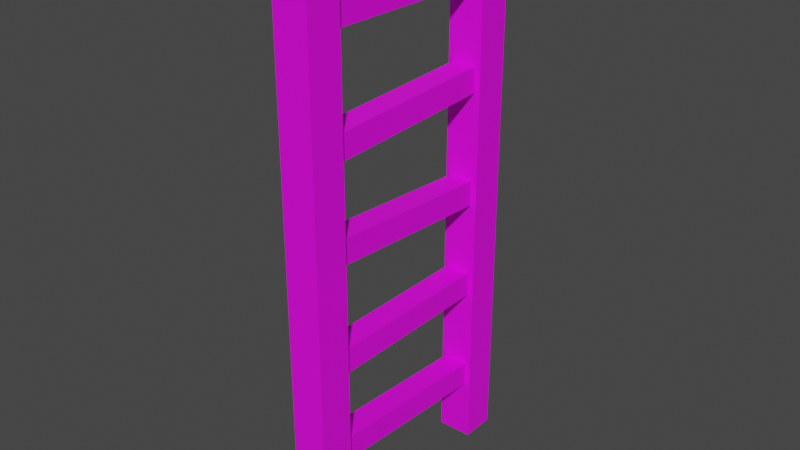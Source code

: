 # Source: ladder.blend  (saved by Blender 3.6.13; exported with 4.5.12 LTS)
import bpy
from mathutils import Matrix  # noqa: F401  (used for matrix-valued properties, if any)

bpy.ops.wm.read_factory_settings(use_empty=True)
scene = bpy.context.scene
scene.name = 'Scene'

# ---- images (referenced by path relative to the original .blend; pixels are not part of the script)
import os
ASSET_DIR = os.environ.get("B2B_ASSET_DIR", "")  # directory of the original .blend (textures are referenced by path, not embedded)
HERE = os.path.dirname(os.path.abspath(__file__))  # packed textures are extracted next to this script under _unpacked/

def load_image(name, relpath, width, height, colorspace="sRGB"):
    """Load a texture the original file referenced (path relative to the .blend, or extracted next to this script)."""
    p = next((c for c in (os.path.join(HERE, relpath), os.path.join(ASSET_DIR, relpath)) if relpath and os.path.exists(c)), "")
    if p:
        img = bpy.data.images.load(p, check_existing=True)
        img.name = name
    else:  # same state as the original file: an image datablock whose file is absent (Cycles renders it pink)
        img = bpy.data.images.new(name, width, height)
        img.source = "FILE"
        img.filepath = "//" + (relpath or name)
    img.colorspace_settings.name = colorspace
    return img
img_ladder = load_image('ladder', 'ladder.png', 1024, 1024, 'sRGB')

# ---- materials (node trees are filled in below, after node groups)
mat_ladder = bpy.data.materials.new('ladder')
mat_ladder.use_transparent_shadow = False

# ---- material node trees
mat_ladder.use_nodes = True; mat_ladder.node_tree.nodes.clear()
_N = mat_ladder.node_tree.nodes; _L = mat_ladder.node_tree.links
n0 = _N.new('ShaderNodeBsdfPrincipled'); n0.name = 'Principled BSDF'; n0.location = (10, 300)
n0.distribution = 'GGX'
n0.subsurface_method = 'RANDOM_WALK_SKIN'
n0.inputs[3].default_value = 1.45
n0.inputs[27].default_value = (0.0, 0.0, 0.0, 1.0)
n0.inputs[28].default_value = 1.0
n1 = _N.new('ShaderNodeOutputMaterial'); n1.name = 'Material Output'; n1.location = (300, 300)
n2 = _N.new('ShaderNodeTexImage'); n2.name = 'Image Texture'; n2.location = (-280, 280)
n2.image = img_ladder
_L.new(n0.outputs[0], n1.inputs[0])
_L.new(n2.outputs[0], n0.inputs[0])
n1.is_active_output = True

# ---- world
world_world = bpy.data.worlds.new('World'); scene.world = world_world
world_world.use_nodes = True; world_world.node_tree.nodes.clear()
_N = world_world.node_tree.nodes; _L = world_world.node_tree.links
n0 = _N.new('ShaderNodeOutputWorld'); n0.name = 'World Output'; n0.location = (300, 300)
n1 = _N.new('ShaderNodeBackground'); n1.name = 'Background'; n1.location = (10, 300)
n1.inputs[0].default_value = (0.05088, 0.05088, 0.05088, 1.0)
_L.new(n1.outputs[0], n0.inputs[0])
n0.is_active_output = True
world_world.color = (0.05088, 0.05088, 0.05088)
world_world.use_sun_shadow = False
world_world.sun_shadow_jitter_overblur = 0.0

# ---- meshes
me_cube_002 = bpy.data.meshes.new('Cube.002')
me_cube_002.from_pydata([(-0.09774, -0.6977, -0.03317), (-0.09774, -0.6977, 3.062), (-0.09774, -0.5023, -0.03317), (-0.09774, -0.5023, 3.062), (0.09774, -0.6977, -0.03317), (0.09774, -0.6977, 3.062), (0.09774, -0.5023, -0.03317), (0.09774, -0.5023, 3.062), (-0.09774, 0.5023, -0.03317), (-0.09774, 0.5023, 3.062), (-0.09774, 0.6977, -0.03317), (-0.09774, 0.6977, 3.062), (0.09774, 0.5023, -0.03317), (0.09774, 0.5023, 3.062), (0.09774, 0.6977, -0.03317), (0.09774, 0.6977, 3.062), (-0.06909, -0.5741, 0.5275), (-0.06909, -0.583, 0.3896), (0.06909, -0.5741, 0.5275), (0.06909, -0.583, 0.3896), (-0.06909, 0.618, 0.4509), (-0.06909, 0.6091, 0.313), (0.06909, 0.6091, 0.313), (0.06909, 0.618, 0.4509), (-0.06909, -0.5798, 1.05), (-0.06909, -0.5798, 0.9113), (0.06909, -0.5798, 1.05), (0.06909, -0.5798, 0.9113), (-0.06909, 0.6148, 1.05), (-0.06909, 0.6148, 0.9113), (0.06909, 0.6148, 0.9113), (0.06909, 0.6148, 1.05), (-0.06909, -0.5749, 1.657), (-0.06909, -0.5828, 1.519), (0.06909, -0.5749, 1.657), (0.06909, -0.5828, 1.519), (-0.06909, 0.6178, 1.589), (-0.06909, 0.6098, 1.451), (0.06909, 0.6098, 1.451), (0.06909, 0.6178, 1.589), (-0.06909, -0.5824, 2.171), (-0.06909, -0.5759, 2.033), (0.06909, -0.5824, 2.171), (0.06909, -0.5759, 2.033), (-0.06909, 0.6109, 2.227), (-0.06909, 0.6174, 2.089), (0.06909, 0.6174, 2.089), (0.06909, 0.6109, 2.227), (-0.06909, -0.5798, 2.787), (-0.06909, -0.5798, 2.648), (0.06909, -0.5798, 2.787), (0.06909, -0.5798, 2.648), (-0.06909, 0.6148, 2.787), (-0.06909, 0.6148, 2.648), (0.06909, 0.6148, 2.648), (0.06909, 0.6148, 2.787)], [], [(0, 1, 3, 2), (2, 3, 7, 6), (6, 7, 5, 4), (4, 5, 1, 0), (2, 6, 4, 0), (7, 3, 1, 5), (8, 9, 11, 10), (10, 11, 15, 14), (14, 15, 13, 12), (12, 13, 9, 8), (10, 14, 12, 8), (15, 11, 9, 13), (27, 25, 29, 30), (24, 26, 31, 28), (16, 18, 23, 20), (19, 17, 21, 22), (18, 19, 22, 23), (17, 16, 20, 21), (26, 27, 30, 31), (25, 24, 28, 29), (35, 33, 37, 38), (32, 34, 39, 36), (34, 35, 38, 39), (33, 32, 36, 37), (43, 41, 45, 46), (40, 42, 47, 44), (42, 43, 46, 47), (41, 40, 44, 45), (51, 49, 53, 54), (48, 50, 55, 52), (50, 51, 54, 55), (49, 48, 52, 53)])
_uv = me_cube_002.uv_layers.new(name='UVMap')
_uv.uv.foreach_set('vector', [0.3259, 0.08376, 0.3259, 0.9317, 0.2723, 0.9317, 0.2723, 0.08376, 0.4865, 0.08376, 0.4865, 0.9317, 0.433, 0.9317, 0.433, 0.08376, 0.433, 0.08376, 0.433, 0.9317, 0.3794, 0.9317, 0.3794, 0.08376, 0.3794, 0.08376, 0.3794, 0.9317, 0.3259, 0.9317, 0.3259, 0.08376, 0.433, 0.03022, 0.433, 0.08376, 0.3794, 0.08376, 0.3794, 0.03022, 0.433, 0.9317, 0.433, 0.9852, 0.3794, 0.9852, 0.3794, 0.9317, 0.2257, 0.08361, 0.2257, 0.9203, 0.1729, 0.9203, 0.1729, 0.08361, 0.1729, 0.08361, 0.1729, 0.9203, 0.12, 0.9203, 0.12, 0.08361, 0.12, 0.08361, 0.12, 0.9203, 0.0672, 0.9203, 0.0672, 0.08361, 0.0672, 0.08361, 0.0672, 0.9203, 0.01436, 0.9203, 0.01436, 0.08361, 0.12, 0.03078, 0.12, 0.08361, 0.0672, 0.08361, 0.0672, 0.03078, 0.12, 0.9203, 0.12, 0.9731, 0.0672, 0.9731, 0.0672, 0.9203, 0.6655, 0.992, 0.5575, 0.992, 0.5575, 0.05814, 0.6655, 0.05814, 0.8815, 0.992, 0.7735, 0.992, 0.7735, 0.05814, 0.8815, 0.05814, 0.8815, 0.992, 0.7735, 0.992, 0.7735, 0.05814, 0.8815, 0.05814, 0.6655, 0.992, 0.5575, 0.992, 0.5575, 0.05814, 0.6655, 0.05814, 0.7735, 0.992, 0.6655, 0.992, 0.6655, 0.05814, 0.7735, 0.05814, 0.9895, 0.992, 0.8815, 0.992, 0.8815, 0.05814, 0.9895, 0.05814, 0.7735, 0.992, 0.6655, 0.992, 0.6655, 0.05814, 0.7735, 0.05814, 0.9895, 0.992, 0.8815, 0.992, 0.8815, 0.05814, 0.9895, 0.05814, 0.6655, 0.992, 0.5575, 0.992, 0.5575, 0.05814, 0.6655, 0.05814, 0.8815, 0.992, 0.7735, 0.992, 0.7735, 0.05814, 0.8815, 0.05814, 0.7735, 0.992, 0.6655, 0.992, 0.6655, 0.05814, 0.7735, 0.05814, 0.9895, 0.992, 0.8815, 0.992, 0.8815, 0.05814, 0.9895, 0.05814, 0.6655, 0.992, 0.5575, 0.992, 0.5575, 0.05814, 0.6655, 0.05814, 0.8815, 0.992, 0.7735, 0.992, 0.7735, 0.05814, 0.8815, 0.05814, 0.7735, 0.992, 0.6655, 0.992, 0.6655, 0.05814, 0.7735, 0.05814, 0.9895, 0.992, 0.8815, 0.992, 0.8815, 0.05814, 0.9895, 0.05814, 0.6655, 0.992, 0.5575, 0.992, 0.5575, 0.05814, 0.6655, 0.05814, 0.8815, 0.992, 0.7735, 0.992, 0.7735, 0.05814, 0.8815, 0.05814, 0.7735, 0.992, 0.6655, 0.992, 0.6655, 0.05814, 0.7735, 0.05814, 0.9895, 0.992, 0.8815, 0.992, 0.8815, 0.05814, 0.9895, 0.05814])
me_cube_002.materials.append(mat_ladder)
me_cube_002.update()

# ---- objects
ob_ladder = bpy.data.objects.new('ladder', me_cube_002)

# ---- transforms, parenting, visibility, modifiers, constraints
ob_ladder.location = (0.0, 0.0, 0.0)

# ---- collection membership
scene.collection.objects.link(ob_ladder)

# ---- scene / render settings (as saved in the file)
scene.frame_start = 1; scene.frame_end = 250; scene.frame_set(1)
scene.render.engine = 'BLENDER_EEVEE_NEXT'
scene.cycles.sampling_pattern = 'TABULATED_SOBOL'
scene.view_settings.view_transform = 'Filmic'
bpy.context.view_layer.update()

# ---- added for rendering (the .blend has no active camera and no usable light): camera, sun
cam_auto = bpy.data.cameras.new('AutoCamera')
cam_auto.lens = 50.0
cam_auto.sensor_width = 36.0
cam_auto.clip_end = 1000.0
ob_auto_camera = bpy.data.objects.new('AutoCamera', cam_auto)
scene.collection.objects.link(ob_auto_camera)
ob_auto_camera.location = (3.14679, -3.77614, 4.03199)
ob_auto_camera.rotation_euler = (1.09748, -7.21219e-08, 0.694738)
scene.camera = ob_auto_camera
light_auto_sun = bpy.data.lights.new('AutoSun', 'SUN')
light_auto_sun.energy = 3.0
light_auto_sun.angle = 0.0523599
ob_auto_sun = bpy.data.objects.new('AutoSun', light_auto_sun)
scene.collection.objects.link(ob_auto_sun)
ob_auto_sun.rotation_euler = (0.872665, 0.174533, 0.523599)
bpy.context.view_layer.update()
